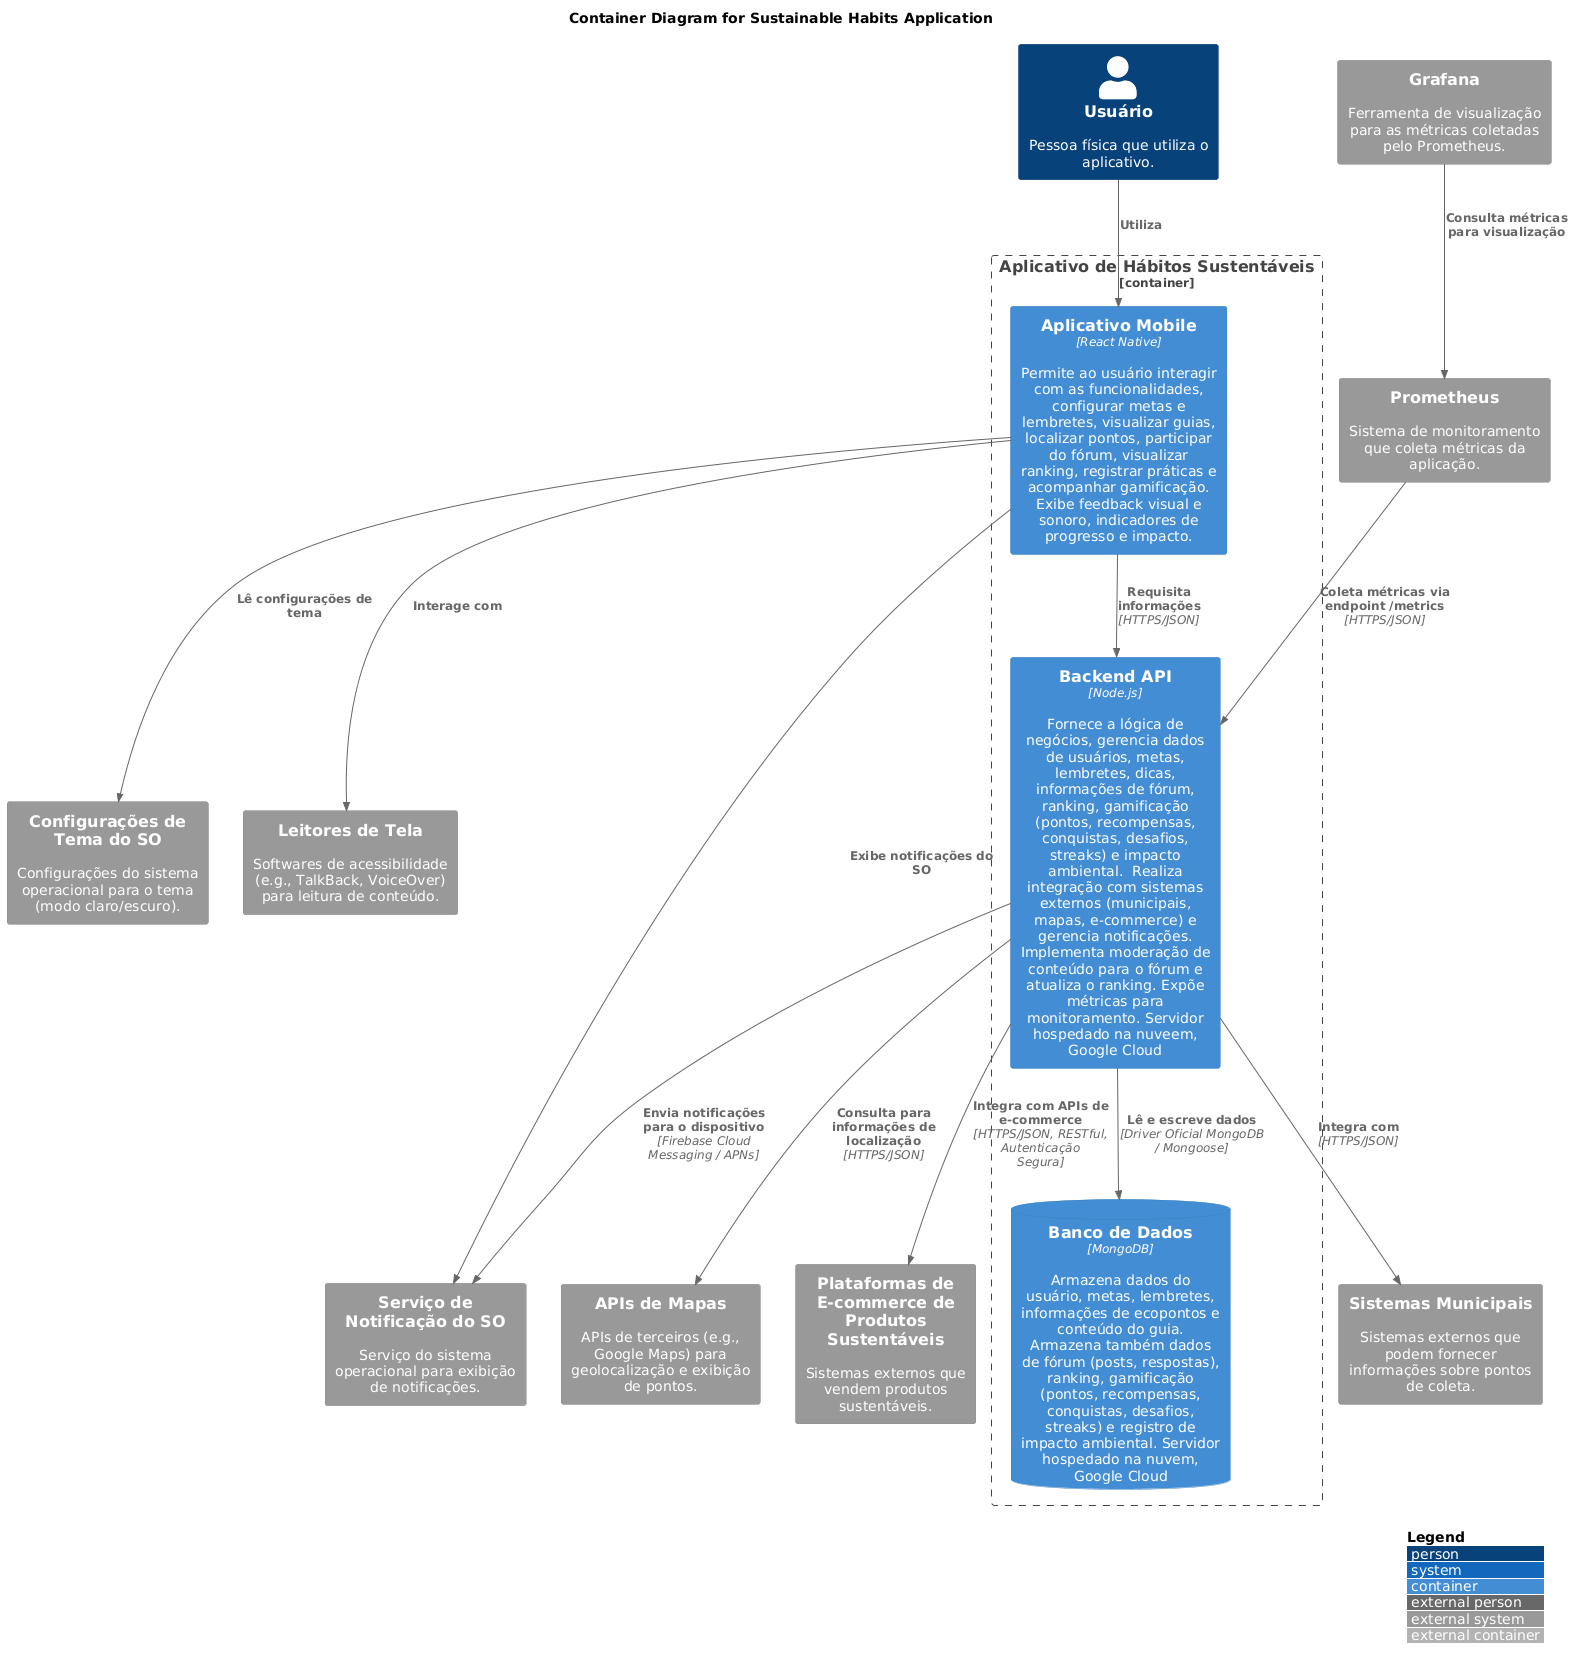

The diagram above was rendered by PlantUML. Its source (embedded in the PNG):
@startuml
!include https://raw.githubusercontent.com/plantuml-stdlib/C4-PlantUML/master/C4_Container.puml

LAYOUT_WITH_LEGEND()

title Container Diagram for Sustainable Habits Application

Person(user, "Usuário", "Pessoa física que utiliza o aplicativo.")

System_Ext(municipal_systems, "Sistemas Municipais", "Sistemas externos que podem fornecer informações sobre pontos de coleta.")
System_Ext(map_apis, "APIs de Mapas", "APIs de terceiros (e.g., Google Maps) para geolocalização e exibição de pontos.")
System_Ext(os_notification_service, "Serviço de Notificação do SO", "Serviço do sistema operacional para exibição de notificações.")
System_Ext(os_theme_settings, "Configurações de Tema do SO", "Configurações do sistema operacional para o tema (modo claro/escuro).")
System_Ext(screen_readers, "Leitores de Tela", "Softwares de acessibilidade (e.g., TalkBack, VoiceOver) para leitura de conteúdo.")
System_Ext(prometheus, "Prometheus", "Sistema de monitoramento que coleta métricas da aplicação.")
System_Ext(grafana, "Grafana", "Ferramenta de visualização para as métricas coletadas pelo Prometheus.")
System_Ext(ecommerce_platforms, "Plataformas de E-commerce de Produtos Sustentáveis", "Sistemas externos que vendem produtos sustentáveis.")


Container_Boundary(c1, "Aplicativo de Hábitos Sustentáveis") {
    Container(mobile_app, "Aplicativo Mobile", "React Native", "Permite ao usuário interagir com as funcionalidades, configurar metas e lembretes, visualizar guias, localizar pontos, participar do fórum, visualizar ranking, registrar práticas e acompanhar gamificação. Exibe feedback visual e sonoro, indicadores de progresso e impacto.")
    
    Container(backend_api, "Backend API", "Node.js", "Fornece a lógica de negócios, gerencia dados de usuários, metas, lembretes, dicas, informações de fórum, ranking, gamificação (pontos, recompensas, conquistas, desafios, streaks) e impacto ambiental.  Realiza integração com sistemas externos (municipais, mapas, e-commerce) e gerencia notificações. Implementa moderação de conteúdo para o fórum e atualiza o ranking. Expõe métricas para monitoramento. Servidor hospedado na nuveem, Google Cloud")
    
    ContainerDb(database, "Banco de Dados", "MongoDB", "Armazena dados do usuário, metas, lembretes, informações de ecopontos e conteúdo do guia.  Armazena também dados de fórum (posts, respostas), ranking, gamificação (pontos, recompensas, conquistas, desafios, streaks) e registro de impacto ambiental. Servidor hospedado na nuvem, Google Cloud")
}

Rel(user, mobile_app, "Utiliza")
Rel(mobile_app, backend_api, "Requisita informações", "HTTPS/JSON")
Rel(backend_api, database, "Lê e escreve dados", "Driver Oficial MongoDB / Mongoose")
Rel(backend_api, municipal_systems, "Integra com", "HTTPS/JSON")
Rel(backend_api, map_apis, "Consulta para informações de localização", "HTTPS/JSON")
Rel(backend_api, os_notification_service, "Envia notificações para o dispositivo", "Firebase Cloud Messaging / APNs")
Rel(backend_api, ecommerce_platforms, "Integra com APIs de e-commerce", "HTTPS/JSON, RESTful, Autenticação Segura")

Rel(mobile_app, os_notification_service, "Exibe notificações do SO")
Rel(mobile_app, os_theme_settings, "Lê configurações de tema")
Rel(mobile_app, screen_readers, "Interage com")

Rel(prometheus, backend_api, "Coleta métricas via endpoint /metrics", "HTTPS/JSON")
Rel(grafana, prometheus, "Consulta métricas para visualização")
@enduml